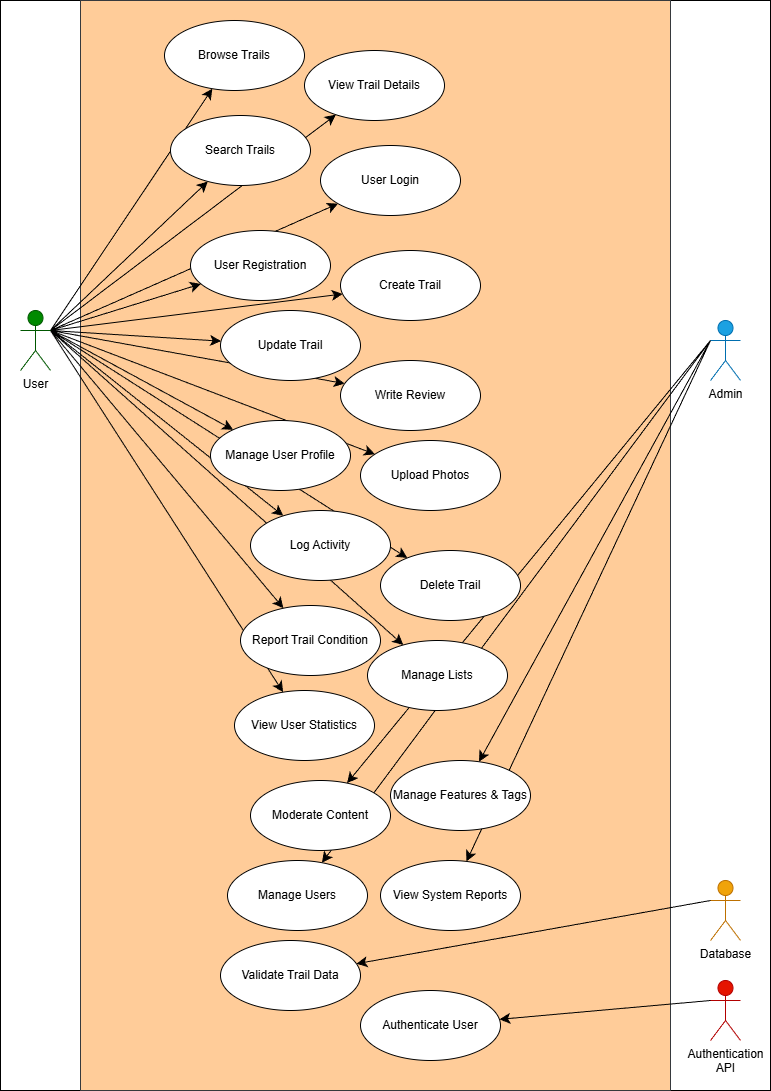

The diagram above was exported from draw.io. Its source (the exported page's mxGraphModel, read from the mxfile embedded in the PNG):
<mxGraphModel dx="772" dy="1598" grid="1" gridSize="10" guides="1" tooltips="1" connect="1" arrows="1" fold="1" page="1" pageScale="1" pageWidth="827" pageHeight="1169" math="0" shadow="0">
  <root>
    <mxCell id="0" />
    <mxCell id="1" parent="0" />
    <mxCell id="8VKKtZC3HiRCu4hfJbmN-67" parent="1" style="rounded=0;whiteSpace=wrap;html=1;fillColor=light-dark(#FFFFFF,#FFFFFF);" value="" vertex="1">
      <mxGeometry height="1090" width="770" x="40" y="-90" as="geometry" />
    </mxCell>
    <mxCell id="8VKKtZC3HiRCu4hfJbmN-66" parent="1" style="rounded=0;whiteSpace=wrap;html=1;fillColor=light-dark(#FFCC99,#5D5E3B);strokeColor=#36393d;" value="" vertex="1">
      <mxGeometry height="1090" width="590" x="120" y="-90" as="geometry" />
    </mxCell>
    <mxCell id="8VKKtZC3HiRCu4hfJbmN-38" edge="1" parent="1" source="8VKKtZC3HiRCu4hfJbmN-1" style="edgeStyle=none;curved=1;rounded=0;orthogonalLoop=1;jettySize=auto;html=1;exitX=1;exitY=0.3333333333333333;exitDx=0;exitDy=0;exitPerimeter=0;fontSize=12;startSize=8;endSize=8;" target="8VKKtZC3HiRCu4hfJbmN-12">
      <mxGeometry relative="1" as="geometry" />
    </mxCell>
    <mxCell id="8VKKtZC3HiRCu4hfJbmN-39" edge="1" parent="1" source="8VKKtZC3HiRCu4hfJbmN-1" style="edgeStyle=none;curved=1;rounded=0;orthogonalLoop=1;jettySize=auto;html=1;exitX=1;exitY=0.3333333333333333;exitDx=0;exitDy=0;exitPerimeter=0;fontSize=12;startSize=8;endSize=8;" target="8VKKtZC3HiRCu4hfJbmN-24">
      <mxGeometry relative="1" as="geometry" />
    </mxCell>
    <mxCell id="8VKKtZC3HiRCu4hfJbmN-40" edge="1" parent="1" source="8VKKtZC3HiRCu4hfJbmN-1" style="edgeStyle=none;curved=1;rounded=0;orthogonalLoop=1;jettySize=auto;html=1;exitX=1;exitY=0.3333333333333333;exitDx=0;exitDy=0;exitPerimeter=0;fontSize=12;startSize=8;endSize=8;" target="8VKKtZC3HiRCu4hfJbmN-25">
      <mxGeometry relative="1" as="geometry" />
    </mxCell>
    <mxCell id="8VKKtZC3HiRCu4hfJbmN-41" edge="1" parent="1" source="8VKKtZC3HiRCu4hfJbmN-1" style="edgeStyle=none;curved=1;rounded=0;orthogonalLoop=1;jettySize=auto;html=1;exitX=1;exitY=0.3333333333333333;exitDx=0;exitDy=0;exitPerimeter=0;fontSize=12;startSize=8;endSize=8;" target="8VKKtZC3HiRCu4hfJbmN-15">
      <mxGeometry relative="1" as="geometry" />
    </mxCell>
    <mxCell id="8VKKtZC3HiRCu4hfJbmN-42" edge="1" parent="1" source="8VKKtZC3HiRCu4hfJbmN-1" style="edgeStyle=none;curved=1;rounded=0;orthogonalLoop=1;jettySize=auto;html=1;exitX=1;exitY=0.3333333333333333;exitDx=0;exitDy=0;exitPerimeter=0;fontSize=12;startSize=8;endSize=8;" target="8VKKtZC3HiRCu4hfJbmN-17">
      <mxGeometry relative="1" as="geometry" />
    </mxCell>
    <mxCell id="8VKKtZC3HiRCu4hfJbmN-43" edge="1" parent="1" source="8VKKtZC3HiRCu4hfJbmN-1" style="edgeStyle=none;curved=1;rounded=0;orthogonalLoop=1;jettySize=auto;html=1;exitX=1;exitY=0.3333333333333333;exitDx=0;exitDy=0;exitPerimeter=0;fontSize=12;startSize=8;endSize=8;" target="8VKKtZC3HiRCu4hfJbmN-23">
      <mxGeometry relative="1" as="geometry" />
    </mxCell>
    <mxCell id="8VKKtZC3HiRCu4hfJbmN-44" edge="1" parent="1" source="8VKKtZC3HiRCu4hfJbmN-1" style="edgeStyle=none;curved=1;rounded=0;orthogonalLoop=1;jettySize=auto;html=1;exitX=1;exitY=0.3333333333333333;exitDx=0;exitDy=0;exitPerimeter=0;fontSize=12;startSize=8;endSize=8;" target="8VKKtZC3HiRCu4hfJbmN-26">
      <mxGeometry relative="1" as="geometry" />
    </mxCell>
    <mxCell id="8VKKtZC3HiRCu4hfJbmN-45" edge="1" parent="1" source="8VKKtZC3HiRCu4hfJbmN-1" style="edgeStyle=none;curved=1;rounded=0;orthogonalLoop=1;jettySize=auto;html=1;exitX=1;exitY=0.3333333333333333;exitDx=0;exitDy=0;exitPerimeter=0;fontSize=12;startSize=8;endSize=8;" target="8VKKtZC3HiRCu4hfJbmN-27">
      <mxGeometry relative="1" as="geometry" />
    </mxCell>
    <mxCell id="8VKKtZC3HiRCu4hfJbmN-47" edge="1" parent="1" source="8VKKtZC3HiRCu4hfJbmN-1" style="edgeStyle=none;curved=1;rounded=0;orthogonalLoop=1;jettySize=auto;html=1;exitX=1;exitY=0.3333333333333333;exitDx=0;exitDy=0;exitPerimeter=0;fontSize=12;startSize=8;endSize=8;" target="8VKKtZC3HiRCu4hfJbmN-21">
      <mxGeometry relative="1" as="geometry" />
    </mxCell>
    <mxCell id="8VKKtZC3HiRCu4hfJbmN-48" edge="1" parent="1" source="8VKKtZC3HiRCu4hfJbmN-1" style="edgeStyle=none;curved=1;rounded=0;orthogonalLoop=1;jettySize=auto;html=1;exitX=1;exitY=0.3333333333333333;exitDx=0;exitDy=0;exitPerimeter=0;fontSize=12;startSize=8;endSize=8;" target="8VKKtZC3HiRCu4hfJbmN-35">
      <mxGeometry relative="1" as="geometry" />
    </mxCell>
    <mxCell id="8VKKtZC3HiRCu4hfJbmN-49" edge="1" parent="1" source="8VKKtZC3HiRCu4hfJbmN-1" style="edgeStyle=none;curved=1;rounded=0;orthogonalLoop=1;jettySize=auto;html=1;exitX=1;exitY=0.3333333333333333;exitDx=0;exitDy=0;exitPerimeter=0;fontSize=12;startSize=8;endSize=8;" target="8VKKtZC3HiRCu4hfJbmN-16">
      <mxGeometry relative="1" as="geometry" />
    </mxCell>
    <mxCell id="8VKKtZC3HiRCu4hfJbmN-50" edge="1" parent="1" source="8VKKtZC3HiRCu4hfJbmN-1" style="edgeStyle=none;curved=1;rounded=0;orthogonalLoop=1;jettySize=auto;html=1;exitX=1;exitY=0.3333333333333333;exitDx=0;exitDy=0;exitPerimeter=0;fontSize=12;startSize=8;endSize=8;" target="8VKKtZC3HiRCu4hfJbmN-20">
      <mxGeometry relative="1" as="geometry" />
    </mxCell>
    <mxCell id="8VKKtZC3HiRCu4hfJbmN-51" edge="1" parent="1" source="8VKKtZC3HiRCu4hfJbmN-1" style="edgeStyle=none;curved=1;rounded=0;orthogonalLoop=1;jettySize=auto;html=1;exitX=1;exitY=0.3333333333333333;exitDx=0;exitDy=0;exitPerimeter=0;fontSize=12;startSize=8;endSize=8;" target="8VKKtZC3HiRCu4hfJbmN-19">
      <mxGeometry relative="1" as="geometry" />
    </mxCell>
    <mxCell id="8VKKtZC3HiRCu4hfJbmN-52" edge="1" parent="1" source="8VKKtZC3HiRCu4hfJbmN-1" style="edgeStyle=none;curved=1;rounded=0;orthogonalLoop=1;jettySize=auto;html=1;exitX=1;exitY=0.3333333333333333;exitDx=0;exitDy=0;exitPerimeter=0;fontSize=12;startSize=8;endSize=8;" target="8VKKtZC3HiRCu4hfJbmN-18">
      <mxGeometry relative="1" as="geometry" />
    </mxCell>
    <mxCell id="8VKKtZC3HiRCu4hfJbmN-53" edge="1" parent="1" source="8VKKtZC3HiRCu4hfJbmN-1" style="edgeStyle=none;curved=1;rounded=0;orthogonalLoop=1;jettySize=auto;html=1;exitX=1;exitY=0.3333333333333333;exitDx=0;exitDy=0;exitPerimeter=0;fontSize=12;startSize=8;endSize=8;" target="8VKKtZC3HiRCu4hfJbmN-34">
      <mxGeometry relative="1" as="geometry">
        <mxPoint x="98.31899026079009" y="760.0100935764399" as="targetPoint" />
      </mxGeometry>
    </mxCell>
    <mxCell id="8VKKtZC3HiRCu4hfJbmN-1" parent="1" style="shape=umlActor;verticalLabelPosition=bottom;verticalAlign=top;html=1;fillColor=#008a00;fontColor=#ffffff;strokeColor=#005700;" value="&lt;font style=&quot;color: light-dark(rgb(0, 0, 0), rgb(0, 0, 0));&quot;&gt;User&lt;/font&gt;" vertex="1">
      <mxGeometry height="60" width="30" x="60" y="220" as="geometry" />
    </mxCell>
    <mxCell id="8VKKtZC3HiRCu4hfJbmN-56" edge="1" parent="1" source="8VKKtZC3HiRCu4hfJbmN-2" style="edgeStyle=none;curved=1;rounded=0;orthogonalLoop=1;jettySize=auto;html=1;exitX=0;exitY=0.3333333333333333;exitDx=0;exitDy=0;exitPerimeter=0;fontSize=12;startSize=8;endSize=8;" target="8VKKtZC3HiRCu4hfJbmN-32">
      <mxGeometry relative="1" as="geometry" />
    </mxCell>
    <mxCell id="8VKKtZC3HiRCu4hfJbmN-57" edge="1" parent="1" source="8VKKtZC3HiRCu4hfJbmN-2" style="edgeStyle=none;curved=1;rounded=0;orthogonalLoop=1;jettySize=auto;html=1;exitX=0;exitY=0.3333333333333333;exitDx=0;exitDy=0;exitPerimeter=0;fontSize=12;startSize=8;endSize=8;" target="8VKKtZC3HiRCu4hfJbmN-28">
      <mxGeometry relative="1" as="geometry" />
    </mxCell>
    <mxCell id="8VKKtZC3HiRCu4hfJbmN-59" edge="1" parent="1" source="8VKKtZC3HiRCu4hfJbmN-2" style="edgeStyle=none;curved=1;rounded=0;orthogonalLoop=1;jettySize=auto;html=1;exitX=0;exitY=0.3333333333333333;exitDx=0;exitDy=0;exitPerimeter=0;fontSize=12;startSize=8;endSize=8;" target="8VKKtZC3HiRCu4hfJbmN-29">
      <mxGeometry relative="1" as="geometry" />
    </mxCell>
    <mxCell id="8VKKtZC3HiRCu4hfJbmN-2" parent="1" style="shape=umlActor;verticalLabelPosition=bottom;verticalAlign=top;html=1;fillColor=#1ba1e2;strokeColor=#006EAF;fontColor=#ffffff;" value="&lt;font style=&quot;color: light-dark(rgb(0, 0, 0), rgb(0, 0, 0));&quot;&gt;Admin&lt;/font&gt;" vertex="1">
      <mxGeometry height="60" width="30" x="750" y="230" as="geometry" />
    </mxCell>
    <mxCell id="8VKKtZC3HiRCu4hfJbmN-60" edge="1" parent="1" source="8VKKtZC3HiRCu4hfJbmN-4" style="edgeStyle=none;curved=1;rounded=0;orthogonalLoop=1;jettySize=auto;html=1;exitX=0;exitY=0.3333333333333333;exitDx=0;exitDy=0;exitPerimeter=0;fontSize=12;startSize=8;endSize=8;" target="8VKKtZC3HiRCu4hfJbmN-30">
      <mxGeometry relative="1" as="geometry" />
    </mxCell>
    <mxCell id="8VKKtZC3HiRCu4hfJbmN-4" parent="1" style="shape=umlActor;verticalLabelPosition=bottom;verticalAlign=top;html=1;fillColor=#e51400;fontColor=#ffffff;strokeColor=#B20000;" value="&lt;font style=&quot;color: light-dark(rgb(0, 0, 0), rgb(0, 0, 0));&quot;&gt;Authentication&lt;/font&gt;&lt;div&gt;&lt;font style=&quot;color: light-dark(rgb(0, 0, 0), rgb(0, 0, 0));&quot;&gt;API&lt;/font&gt;&lt;/div&gt;" vertex="1">
      <mxGeometry height="60" width="30" x="750" y="890" as="geometry" />
    </mxCell>
    <mxCell id="8VKKtZC3HiRCu4hfJbmN-61" edge="1" parent="1" source="8VKKtZC3HiRCu4hfJbmN-5" style="edgeStyle=none;curved=1;rounded=0;orthogonalLoop=1;jettySize=auto;html=1;exitX=0;exitY=0.3333333333333333;exitDx=0;exitDy=0;exitPerimeter=0;fontSize=12;startSize=8;endSize=8;" target="8VKKtZC3HiRCu4hfJbmN-22">
      <mxGeometry relative="1" as="geometry" />
    </mxCell>
    <mxCell id="8VKKtZC3HiRCu4hfJbmN-5" parent="1" style="shape=umlActor;verticalLabelPosition=bottom;verticalAlign=top;html=1;fillColor=#f0a30a;fontColor=#000000;strokeColor=#BD7000;" value="&lt;font style=&quot;color: light-dark(rgb(0, 0, 0), rgb(0, 0, 0));&quot;&gt;Database&lt;/font&gt;" vertex="1">
      <mxGeometry height="60" width="30" x="750" y="790" as="geometry" />
    </mxCell>
    <mxCell id="8VKKtZC3HiRCu4hfJbmN-12" parent="1" style="ellipse;whiteSpace=wrap;html=1;" value="&lt;p class=&quot;MsoNormal&quot;&gt;Browse Trails&lt;/p&gt;" vertex="1">
      <mxGeometry height="70" width="140" x="204" y="-70" as="geometry" />
    </mxCell>
    <mxCell id="8VKKtZC3HiRCu4hfJbmN-15" parent="1" style="ellipse;whiteSpace=wrap;html=1;" value="&lt;p class=&quot;MsoNormal&quot;&gt;User Registration&lt;/p&gt;" vertex="1">
      <mxGeometry height="70" width="140" x="230" y="140" as="geometry" />
    </mxCell>
    <mxCell id="8VKKtZC3HiRCu4hfJbmN-16" parent="1" style="ellipse;whiteSpace=wrap;html=1;" value="&lt;p class=&quot;MsoNormal&quot;&gt;Log Activity&lt;/p&gt;" vertex="1">
      <mxGeometry height="70" width="140" x="290" y="420" as="geometry" />
    </mxCell>
    <mxCell id="8VKKtZC3HiRCu4hfJbmN-17" parent="1" style="ellipse;whiteSpace=wrap;html=1;" value="&lt;p class=&quot;MsoNormal&quot;&gt;Manage User Profile&lt;/p&gt;" vertex="1">
      <mxGeometry height="70" width="140" x="250" y="330" as="geometry" />
    </mxCell>
    <mxCell id="8VKKtZC3HiRCu4hfJbmN-18" parent="1" style="ellipse;whiteSpace=wrap;html=1;" value="&lt;p class=&quot;MsoNormal&quot;&gt;Manage Lists&lt;/p&gt;" vertex="1">
      <mxGeometry height="70" width="140" x="407" y="550" as="geometry" />
    </mxCell>
    <mxCell id="8VKKtZC3HiRCu4hfJbmN-19" parent="1" style="ellipse;whiteSpace=wrap;html=1;" value="&lt;p class=&quot;MsoNormal&quot;&gt;Report Trail Condition&lt;/p&gt;" vertex="1">
      <mxGeometry height="70" width="140" x="280" y="515" as="geometry" />
    </mxCell>
    <mxCell id="8VKKtZC3HiRCu4hfJbmN-20" parent="1" style="ellipse;whiteSpace=wrap;html=1;" value="&lt;p class=&quot;MsoNormal&quot;&gt;Upload Photos&lt;/p&gt;" vertex="1">
      <mxGeometry height="70" width="140" x="400" y="350" as="geometry" />
    </mxCell>
    <mxCell id="8VKKtZC3HiRCu4hfJbmN-21" parent="1" style="ellipse;whiteSpace=wrap;html=1;" value="&lt;p class=&quot;MsoNormal&quot;&gt;Delete Trail&lt;/p&gt;" vertex="1">
      <mxGeometry height="70" width="140" x="420" y="460" as="geometry" />
    </mxCell>
    <mxCell id="8VKKtZC3HiRCu4hfJbmN-22" parent="1" style="ellipse;whiteSpace=wrap;html=1;" value="&lt;p class=&quot;MsoNormal&quot;&gt;Validate Trail Data&lt;/p&gt;" vertex="1">
      <mxGeometry height="70" width="140" x="260" y="850" as="geometry" />
    </mxCell>
    <mxCell id="8VKKtZC3HiRCu4hfJbmN-23" parent="1" style="ellipse;whiteSpace=wrap;html=1;" value="&lt;p class=&quot;MsoNormal&quot;&gt;User Login&lt;/p&gt;" vertex="1">
      <mxGeometry height="70" width="140" x="360" y="55" as="geometry" />
    </mxCell>
    <mxCell id="8VKKtZC3HiRCu4hfJbmN-24" parent="1" style="ellipse;whiteSpace=wrap;html=1;" value="&lt;p class=&quot;MsoNormal&quot;&gt;View Trail Details&lt;/p&gt;" vertex="1">
      <mxGeometry height="70" width="140" x="344" y="-40" as="geometry" />
    </mxCell>
    <mxCell id="8VKKtZC3HiRCu4hfJbmN-25" parent="1" style="ellipse;whiteSpace=wrap;html=1;" value="&lt;p class=&quot;MsoNormal&quot;&gt;Search Trails&lt;/p&gt;" vertex="1">
      <mxGeometry height="70" width="140" x="210" y="25" as="geometry" />
    </mxCell>
    <mxCell id="8VKKtZC3HiRCu4hfJbmN-26" parent="1" style="ellipse;whiteSpace=wrap;html=1;" value="&lt;p class=&quot;MsoNormal&quot;&gt;Create Trail&lt;/p&gt;" vertex="1">
      <mxGeometry height="70" width="140" x="380" y="160" as="geometry" />
    </mxCell>
    <mxCell id="8VKKtZC3HiRCu4hfJbmN-27" parent="1" style="ellipse;whiteSpace=wrap;html=1;" value="&lt;p class=&quot;MsoNormal&quot;&gt;Update Trail&lt;/p&gt;" vertex="1">
      <mxGeometry height="70" width="140" x="260" y="220" as="geometry" />
    </mxCell>
    <mxCell id="8VKKtZC3HiRCu4hfJbmN-28" parent="1" style="ellipse;whiteSpace=wrap;html=1;" value="&lt;p class=&quot;MsoNormal&quot;&gt;Moderate Content&lt;/p&gt;" vertex="1">
      <mxGeometry height="70" width="140" x="290" y="690" as="geometry" />
    </mxCell>
    <mxCell id="8VKKtZC3HiRCu4hfJbmN-30" parent="1" style="ellipse;whiteSpace=wrap;html=1;" value="&lt;p class=&quot;MsoNormal&quot;&gt;Authenticate User&lt;/p&gt;" vertex="1">
      <mxGeometry height="70" width="140" x="400" y="900" as="geometry" />
    </mxCell>
    <mxCell id="8VKKtZC3HiRCu4hfJbmN-31" parent="1" style="ellipse;whiteSpace=wrap;html=1;" value="&lt;p class=&quot;MsoNormal&quot;&gt;View System Reports&lt;/p&gt;" vertex="1">
      <mxGeometry height="70" width="140" x="420" y="770" as="geometry" />
    </mxCell>
    <mxCell id="8VKKtZC3HiRCu4hfJbmN-32" parent="1" style="ellipse;whiteSpace=wrap;html=1;" value="&lt;p class=&quot;MsoNormal&quot;&gt;Manage Users&lt;/p&gt;" vertex="1">
      <mxGeometry height="70" width="140" x="267" y="770" as="geometry" />
    </mxCell>
    <mxCell id="8VKKtZC3HiRCu4hfJbmN-34" parent="1" style="ellipse;whiteSpace=wrap;html=1;" value="&lt;p class=&quot;MsoNormal&quot;&gt;View User Statistics&lt;/p&gt;" vertex="1">
      <mxGeometry height="70" width="140" x="274" y="600" as="geometry" />
    </mxCell>
    <mxCell id="8VKKtZC3HiRCu4hfJbmN-35" parent="1" style="ellipse;whiteSpace=wrap;html=1;" value="&lt;p class=&quot;MsoNormal&quot;&gt;Write Review&lt;/p&gt;" vertex="1">
      <mxGeometry height="70" width="140" x="380" y="270" as="geometry" />
    </mxCell>
    <mxCell id="8VKKtZC3HiRCu4hfJbmN-58" edge="1" parent="1" source="8VKKtZC3HiRCu4hfJbmN-2" style="edgeStyle=none;curved=1;rounded=0;orthogonalLoop=1;jettySize=auto;html=1;exitX=0;exitY=0.3333333333333333;exitDx=0;exitDy=0;exitPerimeter=0;fontSize=12;startSize=8;endSize=8;" target="8VKKtZC3HiRCu4hfJbmN-31">
      <mxGeometry relative="1" as="geometry" />
    </mxCell>
    <mxCell id="8VKKtZC3HiRCu4hfJbmN-29" parent="1" style="ellipse;whiteSpace=wrap;html=1;" value="&lt;p class=&quot;MsoNormal&quot;&gt;Manage Features &amp;amp; Tags&lt;/p&gt;" vertex="1">
      <mxGeometry height="70" width="140" x="430" y="670" as="geometry" />
    </mxCell>
  </root>
</mxGraphModel>